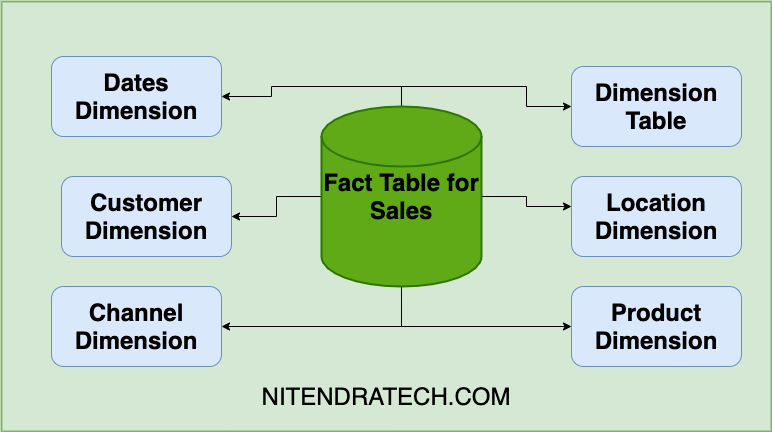

The diagram above was exported from draw.io. Its source (the exported page's mxGraphModel, read from the mxfile embedded in the PNG):
<mxGraphModel dx="1106" dy="892" grid="1" gridSize="10" guides="1" tooltips="1" connect="1" arrows="1" fold="1" page="1" pageScale="1" pageWidth="850" pageHeight="1100" math="0" shadow="0">
  <root>
    <mxCell id="0" />
    <mxCell id="1" parent="0" />
    <mxCell id="RwHVND3PhQf_ot1laLk8-1" value="" style="rounded=0;whiteSpace=wrap;html=1;fillColor=#d5e8d4;strokeColor=#82b366;strokeWidth=2;" vertex="1" parent="1">
      <mxGeometry x="70" y="145" width="770" height="430" as="geometry" />
    </mxCell>
    <mxCell id="RwHVND3PhQf_ot1laLk8-22" style="edgeStyle=orthogonalEdgeStyle;rounded=0;orthogonalLoop=1;jettySize=auto;html=1;exitX=0.5;exitY=0;exitDx=0;exitDy=0;exitPerimeter=0;" edge="1" parent="1" source="RwHVND3PhQf_ot1laLk8-4" target="RwHVND3PhQf_ot1laLk8-5">
      <mxGeometry relative="1" as="geometry" />
    </mxCell>
    <mxCell id="RwHVND3PhQf_ot1laLk8-23" style="edgeStyle=orthogonalEdgeStyle;rounded=0;orthogonalLoop=1;jettySize=auto;html=1;exitX=0;exitY=0.5;exitDx=0;exitDy=0;exitPerimeter=0;" edge="1" parent="1" source="RwHVND3PhQf_ot1laLk8-4" target="RwHVND3PhQf_ot1laLk8-14">
      <mxGeometry relative="1" as="geometry" />
    </mxCell>
    <mxCell id="RwHVND3PhQf_ot1laLk8-24" style="edgeStyle=orthogonalEdgeStyle;rounded=0;orthogonalLoop=1;jettySize=auto;html=1;exitX=0.5;exitY=1;exitDx=0;exitDy=0;exitPerimeter=0;entryX=1;entryY=0.5;entryDx=0;entryDy=0;" edge="1" parent="1" source="RwHVND3PhQf_ot1laLk8-4" target="RwHVND3PhQf_ot1laLk8-13">
      <mxGeometry relative="1" as="geometry" />
    </mxCell>
    <mxCell id="RwHVND3PhQf_ot1laLk8-25" style="edgeStyle=orthogonalEdgeStyle;rounded=0;orthogonalLoop=1;jettySize=auto;html=1;exitX=0.5;exitY=1;exitDx=0;exitDy=0;exitPerimeter=0;" edge="1" parent="1" source="RwHVND3PhQf_ot1laLk8-4" target="RwHVND3PhQf_ot1laLk8-17">
      <mxGeometry relative="1" as="geometry" />
    </mxCell>
    <mxCell id="RwHVND3PhQf_ot1laLk8-26" style="edgeStyle=orthogonalEdgeStyle;rounded=0;orthogonalLoop=1;jettySize=auto;html=1;exitX=1;exitY=0.5;exitDx=0;exitDy=0;exitPerimeter=0;entryX=0;entryY=0.375;entryDx=0;entryDy=0;entryPerimeter=0;" edge="1" parent="1" source="RwHVND3PhQf_ot1laLk8-4" target="RwHVND3PhQf_ot1laLk8-16">
      <mxGeometry relative="1" as="geometry" />
    </mxCell>
    <mxCell id="RwHVND3PhQf_ot1laLk8-27" style="edgeStyle=orthogonalEdgeStyle;rounded=0;orthogonalLoop=1;jettySize=auto;html=1;exitX=0.5;exitY=0;exitDx=0;exitDy=0;exitPerimeter=0;" edge="1" parent="1" source="RwHVND3PhQf_ot1laLk8-4" target="RwHVND3PhQf_ot1laLk8-15">
      <mxGeometry relative="1" as="geometry" />
    </mxCell>
    <mxCell id="RwHVND3PhQf_ot1laLk8-4" value="&lt;font style=&quot;font-size: 24px&quot; color=&quot;#000000&quot;&gt;&lt;b&gt;Fact Table for Sales&lt;/b&gt;&lt;/font&gt;" style="strokeWidth=2;html=1;shape=mxgraph.flowchart.database;whiteSpace=wrap;fillColor=#60a917;strokeColor=#2D7600;fontColor=#ffffff;" vertex="1" parent="1">
      <mxGeometry x="390" y="250" width="160" height="180" as="geometry" />
    </mxCell>
    <mxCell id="RwHVND3PhQf_ot1laLk8-5" value="&lt;font style=&quot;font-size: 24px&quot;&gt;&lt;b&gt;Dates Dimension&lt;/b&gt;&lt;/font&gt;" style="rounded=1;whiteSpace=wrap;html=1;fillColor=#dae8fc;strokeColor=#6c8ebf;" vertex="1" parent="1">
      <mxGeometry x="120" y="200" width="170" height="80" as="geometry" />
    </mxCell>
    <mxCell id="RwHVND3PhQf_ot1laLk8-13" value="&lt;font style=&quot;font-size: 24px&quot;&gt;&lt;b&gt;Channel Dimension&lt;/b&gt;&lt;/font&gt;" style="rounded=1;whiteSpace=wrap;html=1;fillColor=#dae8fc;strokeColor=#6c8ebf;" vertex="1" parent="1">
      <mxGeometry x="120" y="430" width="170" height="80" as="geometry" />
    </mxCell>
    <mxCell id="RwHVND3PhQf_ot1laLk8-14" value="&lt;font style=&quot;font-size: 24px&quot;&gt;&lt;b&gt;Customer Dimension&lt;/b&gt;&lt;/font&gt;" style="rounded=1;whiteSpace=wrap;html=1;fillColor=#dae8fc;strokeColor=#6c8ebf;" vertex="1" parent="1">
      <mxGeometry x="130" y="320" width="170" height="80" as="geometry" />
    </mxCell>
    <mxCell id="RwHVND3PhQf_ot1laLk8-15" value="&lt;font style=&quot;font-size: 24px&quot;&gt;&lt;b&gt;Dimension Table&lt;/b&gt;&lt;/font&gt;" style="rounded=1;whiteSpace=wrap;html=1;fillColor=#dae8fc;strokeColor=#6c8ebf;" vertex="1" parent="1">
      <mxGeometry x="640" y="210" width="170" height="80" as="geometry" />
    </mxCell>
    <mxCell id="RwHVND3PhQf_ot1laLk8-16" value="&lt;span style=&quot;font-size: 24px&quot;&gt;&lt;b&gt;Location Dimension&lt;/b&gt;&lt;/span&gt;" style="rounded=1;whiteSpace=wrap;html=1;fillColor=#dae8fc;strokeColor=#6c8ebf;" vertex="1" parent="1">
      <mxGeometry x="640" y="320" width="170" height="80" as="geometry" />
    </mxCell>
    <mxCell id="RwHVND3PhQf_ot1laLk8-17" value="&lt;font style=&quot;font-size: 24px&quot;&gt;&lt;b&gt;Product Dimension&lt;/b&gt;&lt;/font&gt;" style="rounded=1;whiteSpace=wrap;html=1;fillColor=#dae8fc;strokeColor=#6c8ebf;" vertex="1" parent="1">
      <mxGeometry x="640" y="430" width="170" height="80" as="geometry" />
    </mxCell>
    <mxCell id="RwHVND3PhQf_ot1laLk8-30" value="&lt;span style=&quot;font-size: 24px&quot;&gt;NITENDRATECH.COM&lt;/span&gt;" style="text;html=1;strokeColor=none;fillColor=none;align=center;verticalAlign=middle;whiteSpace=wrap;rounded=0;" vertex="1" parent="1">
      <mxGeometry x="435" y="530" width="40" height="20" as="geometry" />
    </mxCell>
  </root>
</mxGraphModel>